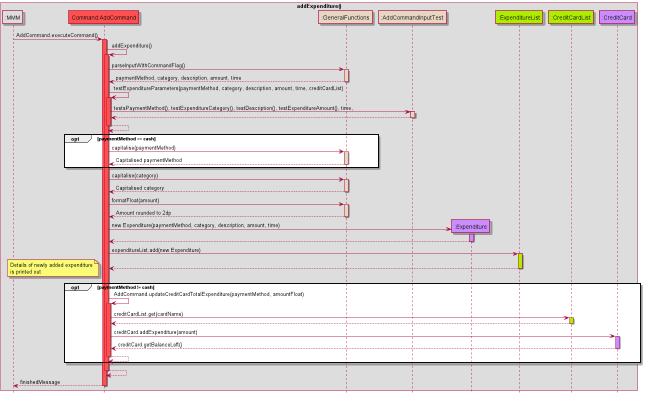

The diagram above was rendered by PlantUML. Its source (embedded in the PNG):
@startuml
!include Style.puml

box addExpenditure()
participant ":MMM" as MMM MMM_COLOUR
participant "Command:AddCommand" as AddCommand COMMANDS_COLOUR
participant ":GeneralFunctions" as GeneralFunctions HELPER_COLOUR
participant ":AddCommandInputTest" as AddCommandInputTest HELPER_COLOUR
participant ":Expenditure" as Expenditure USERFINANCIAL_COLOUR
participant ":ExpenditureList" as ExpenditureList DATA_COLOUR
participant ":CreditCardList" as CreditCardList DATA_COLOUR
participant ":CreditCard" as CreditCard USERFINANCIAL_COLOUR
end box
hide footbox

MMM -> AddCommand: AddCommand.executeCommand()
activate AddCommand COMMANDS_COLOUR

AddCommand -> AddCommand: addExpenditure()
activate AddCommand COMMANDS_COLOUR

AddCommand -> GeneralFunctions: parseInputWithCommandFlag()
activate GeneralFunctions HELPER_COLOUR
GeneralFunctions --> AddCommand: paymentMethod, category, description, amount, time
deactivate GeneralFunctions


AddCommand -> AddCommand: testExpenditureParameters(paymentMethod, category, description, amount, time, creditCardList)
activate AddCommand COMMANDS_COLOUR
AddCommand -> AddCommandInputTest: testsPaymentMethod(), testExpenditureCategory(), testDescription(), testExpenditureAmount(), time,
activate AddCommandInputTest HELPER_COLOUR
AddCommandInputTest --> AddCommand
deactivate AddCommandInputTest
AddCommand --> AddCommand
deactivate AddCommand COMMANDS_COLOUR

opt paymentMethod == cash
AddCommand -> GeneralFunctions: capitalise(paymentMethod)
activate GeneralFunctions HELPER_COLOUR
GeneralFunctions --> AddCommand: Capitalised paymentMethod
deactivate GeneralFunctions
end
AddCommand -> GeneralFunctions: capitalise(category)
activate GeneralFunctions HELPER_COLOUR
GeneralFunctions --> AddCommand: Capitalised category
deactivate GeneralFunctions

AddCommand -> GeneralFunctions: formatFloat(amount)
activate GeneralFunctions HELPER_COLOUR
GeneralFunctions --> AddCommand: Amount rounded to 2dp
deactivate GeneralFunctions

create Expenditure
AddCommand -> Expenditure: new Expenditure(paymentMethod, category, description, amount, time)
activate Expenditure USERFINANCIAL_COLOUR
Expenditure --> AddCommand
deactivate Expenditure

AddCommand -> ExpenditureList: expenditureList.add(new Expenditure)
activate ExpenditureList DATA_COLOUR
ExpenditureList --> AddCommand
deactivate ExpenditureList

note left
Details of newly added expenditure
is printed out
end note

opt paymentMethod != cash

AddCommand -> AddCommand: AddCommand.updateCreditCardTotalExpenditure(paymentMethod, amountFloat)
activate AddCommand COMMANDS_COLOUR
AddCommand -> CreditCardList: creditCardList.get(cardName)
activate CreditCardList DATA_COLOUR
CreditCardList --> AddCommand
deactivate CreditCardList

AddCommand -> CreditCard: creditCard.addExpenditure(amount)
activate CreditCard USERFINANCIAL_COLOUR
CreditCard --> AddCommand: creditCard.getBalanceLeft()
deactivate CreditCard

AddCommand --> AddCommand
deactivate AddCommand

end


AddCommand --> AddCommand:
deactivate AddCommand
AddCommand --> MMM: finishedMessage
deactivate AddCommand
@enduml